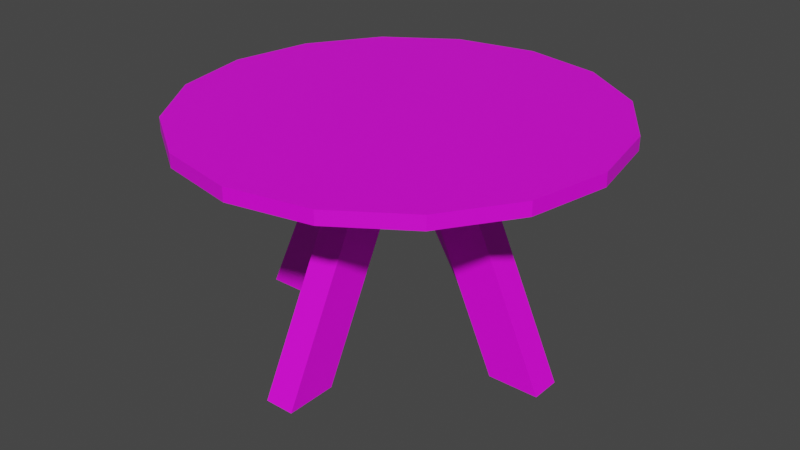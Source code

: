 # Source: items_table.blend  (saved by Blender 3.5.10; exported with 4.5.12 LTS)
import bpy
from mathutils import Matrix  # noqa: F401  (used for matrix-valued properties, if any)

bpy.ops.wm.read_factory_settings(use_empty=True)
scene = bpy.context.scene
scene.name = 'Scene'

# ---- collections
col_collection = bpy.data.collections.new('Collection'); scene.collection.children.link(col_collection)

# ---- images (referenced by path relative to the original .blend; pixels are not part of the script)
import os
ASSET_DIR = os.environ.get("B2B_ASSET_DIR", "")  # directory of the original .blend (textures are referenced by path, not embedded)
HERE = os.path.dirname(os.path.abspath(__file__))  # packed textures are extracted next to this script under _unpacked/

def load_image(name, relpath, width, height, colorspace="sRGB"):
    """Load a texture the original file referenced (path relative to the .blend, or extracted next to this script)."""
    p = next((c for c in (os.path.join(HERE, relpath), os.path.join(ASSET_DIR, relpath)) if relpath and os.path.exists(c)), "")
    if p:
        img = bpy.data.images.load(p, check_existing=True)
        img.name = name
    else:  # same state as the original file: an image datablock whose file is absent (Cycles renders it pink)
        img = bpy.data.images.new(name, width, height)
        img.source = "FILE"
        img.filepath = "//" + (relpath or name)
    img.colorspace_settings.name = colorspace
    return img
img_default_material_png = load_image('default_material.png', 'default_material.png', 1024, 1024, 'sRGB')

# ---- materials (node trees are filled in below, after node groups)
mat_material = bpy.data.materials.new('Material')
mat_material.alpha_threshold = 0.0
mat_material.use_transparent_shadow = False
mat_material.roughness = 0.5
mat_material.line_color = (0.0, 0.0, 0.0, 1.0)

# ---- material node trees
mat_material.use_nodes = True; mat_material.node_tree.nodes.clear()
_N = mat_material.node_tree.nodes; _L = mat_material.node_tree.links
n0 = _N.new('ShaderNodeOutputMaterial'); n0.name = 'Material Output'; n0.location = (300, 300)
n1 = _N.new('ShaderNodeBsdfPrincipled'); n1.name = 'Principled BSDF'; n1.location = (10, 300)
n1.distribution = 'GGX'
n1.subsurface_method = 'RANDOM_WALK_SKIN'
n1.inputs[3].default_value = 1.45
n1.inputs[27].default_value = (0.0, 0.0, 0.0, 1.0)
n1.inputs[28].default_value = 1.0
n2 = _N.new('ShaderNodeTexImage'); n2.name = 'Image Texture'; n2.location = (-338, 77)
n2.image = img_default_material_png
_L.new(n1.outputs[0], n0.inputs[0])
_L.new(n2.outputs[0], n1.inputs[0])
n0.is_active_output = True

# ---- world
world_world = bpy.data.worlds.new('World'); scene.world = world_world
world_world.use_nodes = True; world_world.node_tree.nodes.clear()
_N = world_world.node_tree.nodes; _L = world_world.node_tree.links
n0 = _N.new('ShaderNodeOutputWorld'); n0.name = 'World Output'; n0.location = (300, 300)
n1 = _N.new('ShaderNodeBackground'); n1.name = 'Background'; n1.location = (10, 300)
n1.inputs[0].default_value = (0.05088, 0.05088, 0.05088, 1.0)
_L.new(n1.outputs[0], n0.inputs[0])
n0.is_active_output = True
world_world.color = (0.05088, 0.05088, 0.05088)
world_world.use_sun_shadow = False
world_world.sun_shadow_jitter_overblur = 0.0

# ---- meshes
me_cube_003 = bpy.data.meshes.new('Cube.003')
me_cube_003.from_pydata([(0.5109, 0.5048, 0.7457), (-0.5083, 0.5048, 0.7457), (0.5109, -0.5143, 0.7457), (-0.5083, -0.5143, 0.7457), (0.001333, 0.7159, 0.7457), (0.722, -0.00476, 0.7457), (0.001333, -0.7254, 0.7457), (-0.7193, -0.00476, 0.7457), (0.001333, -0.00476, 0.7457), (-0.2745, 0.661, 0.7457), (0.6671, 0.271, 0.7457), (0.2771, -0.6706, 0.7457), (-0.6645, -0.2805, 0.7457), (0.2771, 0.661, 0.7457), (0.6671, -0.2805, 0.7457), (-0.2745, -0.6706, 0.7457), (-0.6645, 0.271, 0.7457), (0.001333, 0.3052, 0.7457), (0.001333, -0.3147, 0.7457), (-0.3086, -0.00476, 0.7457), (0.3113, -0.00476, 0.7457), (0.3113, -0.3147, 0.7457), (-0.3086, -0.3147, 0.7457), (-0.3086, 0.3052, 0.7457), (0.3113, 0.3052, 0.7457), (-0.2745, 0.661, 0.7915), (-0.5083, 0.5048, 0.7915), (0.6671, 0.271, 0.7915), (0.5109, 0.5048, 0.7915), (0.2771, -0.6706, 0.7915), (0.5109, -0.5143, 0.7915), (-0.6645, -0.2805, 0.7915), (-0.5083, -0.5143, 0.7915), (0.2771, 0.661, 0.7915), (0.001333, 0.7159, 0.7915), (0.6671, -0.2805, 0.7915), (0.722, -0.00476, 0.7915), (-0.2745, -0.6706, 0.7915), (0.001333, -0.7254, 0.7915), (-0.6645, 0.271, 0.7915), (-0.7193, -0.00476, 0.7915), (0.001333, 0.3052, 0.7915), (0.001333, -0.3147, 0.7915), (0.001333, -0.00476, 0.7915), (-0.3086, -0.00476, 0.7915), (0.3113, -0.00476, 0.7915), (0.3113, -0.3147, 0.7915), (-0.3086, -0.3147, 0.7915), (-0.3086, 0.3052, 0.7915), (0.3113, 0.3052, 0.7915), (-0.05425, 0.07067, 0.7457), (-0.05425, -0.00477, 0.7457), (-0.05425, 0.1708, 0.7457), (0.2234, 0.07067, 0.7457), (0.2234, -0.03139, 0.7457), (0.0478, -0.1803, 0.7457), (-0.05425, -0.1803, 0.7457), (-0.2298, -0.03139, 0.7457), (-0.2298, 0.07067, 0.7457), (0.0478, 0.5586, 1.706e-05), (-0.05425, 0.5586, 1.706e-05), (-0.05425, 0.3831, 1.706e-05), (0.0478, 0.3831, 1.706e-05), (-0.05425, -0.3926, 1.706e-05), (-0.05425, -0.5681, 1.706e-05), (0.0478, -0.5681, 1.706e-05), (0.0478, -0.3926, 1.706e-05), (0.3891, -0.03139, 1.706e-05), (0.5647, -0.03139, 1.706e-05), (0.5647, 0.07067, 1.706e-05), (0.3891, 0.07067, 1.706e-05), (-0.3865, 0.07067, 1.706e-05), (-0.5621, 0.07067, 1.706e-05), (-0.5621, -0.03139, 1.706e-05), (-0.3865, -0.03139, 1.706e-05), (-0.05425, -0.00477, 0.7457), (0.0478, -0.03139, 0.7457), (0.0478, 0.1708, 0.7457), (0.0478, -0.00477, 0.7457), (0.0478, -0.00477, 0.7457), (0.0478, 0.07067, 0.7457), (-0.05425, -0.03139, 0.7457)], [], [(24, 13, 0, 10), (23, 9, 4, 17), (22, 19, 8, 18), (21, 20, 5, 14), (18, 8, 20, 21), (6, 18, 21, 11), (11, 21, 14, 2), (12, 7, 19, 22), (3, 12, 22, 15), (15, 22, 18, 6), (16, 1, 9, 23), (7, 16, 23, 19), (19, 23, 17, 8), (17, 4, 13, 24), (8, 17, 24, 20), (20, 24, 10, 5), (49, 27, 28, 33), (48, 41, 34, 25), (47, 42, 43, 44), (46, 35, 36, 45), (42, 46, 45, 43), (38, 29, 46, 42), (29, 30, 35, 46), (31, 47, 44, 40), (32, 37, 47, 31), (37, 38, 42, 47), (39, 48, 25, 26), (40, 44, 48, 39), (44, 43, 41, 48), (41, 49, 33, 34), (43, 45, 49, 41), (45, 36, 27, 49), (12, 3, 32, 31), (3, 15, 37, 32), (13, 4, 34, 33), (1, 16, 39, 26), (4, 9, 25, 34), (14, 5, 36, 35), (5, 10, 27, 36), (15, 6, 38, 37), (6, 11, 29, 38), (16, 7, 40, 39), (9, 1, 26, 25), (7, 12, 31, 40), (10, 0, 28, 27), (0, 13, 33, 28), (11, 2, 30, 29), (2, 14, 35, 30), (59, 62, 61, 60), (63, 66, 65, 64), (67, 70, 69, 68), (71, 74, 73, 72), (64, 65, 55, 56), (71, 72, 58, 50), (72, 73, 57, 58), (73, 74, 81, 57), (69, 70, 80, 53), (74, 71, 50, 81), (65, 66, 79, 55), (70, 67, 76, 80), (61, 62, 78, 51), (66, 63, 75, 79), (62, 59, 77, 78), (59, 60, 52, 77), (50, 58, 57, 81), (76, 54, 53, 80), (75, 56, 55, 79), (77, 52, 51, 78), (63, 64, 56, 75), (68, 69, 53, 54), (67, 68, 54, 76), (60, 61, 51, 52)])
_uv = me_cube_003.uv_layers.new(name='UVMap')
_uv.uv.foreach_set('vector', [0.2835, 0.7362, 0.2835, 0.7362, 0.2835, 0.7362, 0.2835, 0.7362, 0.2835, 0.7362, 0.2835, 0.7362, 0.2835, 0.7362, 0.2835, 0.7362, 0.2835, 0.7362, 0.2835, 0.7362, 0.2835, 0.7362, 0.2835, 0.7362, 0.2835, 0.7362, 0.2835, 0.7362, 0.2835, 0.7362, 0.2835, 0.7362, 0.2835, 0.7362, 0.2835, 0.7362, 0.2835, 0.7362, 0.2835, 0.7362, 0.2835, 0.7362, 0.2835, 0.7362, 0.2835, 0.7362, 0.2835, 0.7362, 0.2835, 0.7362, 0.2835, 0.7362, 0.2835, 0.7362, 0.2835, 0.7362, 0.2835, 0.7362, 0.2835, 0.7362, 0.2835, 0.7362, 0.2835, 0.7362, 0.2835, 0.7362, 0.2835, 0.7362, 0.2835, 0.7362, 0.2835, 0.7362, 0.2835, 0.7362, 0.2835, 0.7362, 0.2835, 0.7362, 0.2835, 0.7362, 0.2835, 0.7362, 0.2835, 0.7362, 0.2835, 0.7362, 0.2835, 0.7362, 0.2835, 0.7362, 0.2835, 0.7362, 0.2835, 0.7362, 0.2835, 0.7362, 0.2835, 0.7362, 0.2835, 0.7362, 0.2835, 0.7362, 0.2835, 0.7362, 0.2835, 0.7362, 0.2835, 0.7362, 0.2835, 0.7362, 0.2835, 0.7362, 0.2835, 0.7362, 0.2835, 0.7362, 0.2835, 0.7362, 0.2835, 0.7362, 0.2835, 0.7362, 0.2835, 0.7362, 0.2835, 0.7362, 0.2835, 0.7362, 0.2835, 0.7362, 0.2835, 0.7362, 0.2835, 0.7362, 0.2835, 0.7362, 0.2835, 0.7362, 0.2835, 0.7362, 0.2835, 0.7362, 0.2835, 0.7362, 0.2835, 0.7362, 0.2835, 0.7362, 0.2835, 0.7362, 0.2835, 0.7362, 0.2835, 0.7362, 0.2835, 0.7362, 0.2835, 0.7362, 0.2835, 0.7362, 0.2835, 0.7362, 0.2835, 0.7362, 0.2835, 0.7362, 0.2835, 0.7362, 0.2835, 0.7362, 0.2835, 0.7362, 0.2835, 0.7362, 0.2835, 0.7362, 0.2835, 0.7362, 0.2835, 0.7362, 0.2835, 0.7362, 0.2835, 0.7362, 0.2835, 0.7362, 0.2835, 0.7362, 0.2835, 0.7362, 0.2835, 0.7362, 0.2835, 0.7362, 0.2835, 0.7362, 0.2835, 0.7362, 0.2835, 0.7362, 0.2835, 0.7362, 0.2835, 0.7362, 0.2835, 0.7362, 0.2835, 0.7362, 0.2835, 0.7362, 0.2835, 0.7362, 0.2835, 0.7362, 0.2835, 0.7362, 0.2835, 0.7362, 0.2835, 0.7362, 0.2835, 0.7362, 0.2835, 0.7362, 0.2835, 0.7362, 0.2835, 0.7362, 0.2835, 0.7362, 0.2835, 0.7362, 0.2835, 0.7362, 0.2835, 0.7362, 0.2835, 0.7362, 0.2835, 0.7362, 0.2835, 0.7362, 0.2835, 0.7362, 0.2835, 0.7362, 0.2835, 0.7362, 0.2835, 0.7362, 0.2835, 0.7362, 0.2835, 0.7362, 0.2835, 0.7362, 0.2835, 0.7362, 0.2835, 0.7362, 0.2835, 0.7362, 0.2835, 0.7362, 0.2835, 0.7362, 0.2835, 0.7362, 0.2835, 0.7362, 0.2835, 0.7362, 0.2835, 0.7362, 0.2835, 0.7362, 0.2835, 0.7362, 0.2835, 0.7362, 0.2835, 0.7362, 0.2835, 0.7362, 0.2835, 0.7362, 0.2835, 0.7362, 0.2835, 0.7362, 0.2835, 0.7362, 0.2835, 0.7362, 0.2835, 0.7362, 0.2835, 0.7362, 0.2835, 0.7362, 0.2835, 0.7362, 0.2835, 0.7362, 0.2835, 0.7362, 0.2835, 0.7362, 0.2835, 0.7362, 0.2835, 0.7362, 0.2835, 0.7362, 0.2835, 0.7362, 0.2835, 0.7362, 0.2835, 0.7362, 0.2835, 0.7362, 0.2835, 0.7362, 0.2835, 0.7362, 0.2835, 0.7362, 0.2835, 0.7362, 0.2835, 0.7362, 0.2835, 0.7362, 0.2835, 0.7362, 0.2835, 0.7362, 0.2835, 0.7362, 0.2835, 0.7362, 0.2835, 0.7362, 0.2835, 0.7362, 0.2835, 0.7362, 0.2835, 0.7362, 0.2835, 0.7362, 0.2835, 0.7362, 0.2835, 0.7362, 0.2835, 0.7362, 0.2835, 0.7362, 0.2835, 0.7362, 0.2835, 0.7362, 0.2835, 0.7362, 0.2835, 0.7362, 0.2835, 0.7362, 0.2835, 0.7362, 0.2835, 0.7362, 0.2835, 0.7362, 0.2835, 0.7362, 0.2835, 0.7362, 0.2835, 0.7362, 0.2835, 0.7362, 0.404, 0.7412, 0.404, 0.7412, 0.404, 0.7412, 0.404, 0.7412, 0.404, 0.7412, 0.404, 0.7412, 0.404, 0.7412, 0.404, 0.7412, 0.404, 0.7412, 0.404, 0.7412, 0.404, 0.7412, 0.404, 0.7412, 0.404, 0.7412, 0.404, 0.7412, 0.404, 0.7412, 0.404, 0.7412, 0.404, 0.7412, 0.404, 0.7412, 0.404, 0.7412, 0.404, 0.7412, 0.404, 0.7412, 0.404, 0.7412, 0.404, 0.7412, 0.404, 0.7412, 0.404, 0.7412, 0.404, 0.7412, 0.404, 0.7412, 0.404, 0.7412, 0.404, 0.7412, 0.404, 0.7412, 0.404, 0.7412, 0.404, 0.7412, 0.404, 0.7412, 0.404, 0.7412, 0.404, 0.7412, 0.404, 0.7412, 0.404, 0.7412, 0.404, 0.7412, 0.404, 0.7412, 0.404, 0.7412, 0.404, 0.7412, 0.404, 0.7412, 0.404, 0.7412, 0.404, 0.7412, 0.404, 0.7412, 0.404, 0.7412, 0.404, 0.7412, 0.404, 0.7412, 0.404, 0.7412, 0.404, 0.7412, 0.404, 0.7412, 0.404, 0.7412, 0.404, 0.7412, 0.404, 0.7412, 0.404, 0.7412, 0.404, 0.7412, 0.404, 0.7412, 0.404, 0.7412, 0.404, 0.7412, 0.404, 0.7412, 0.404, 0.7412, 0.404, 0.7412, 0.404, 0.7412, 0.404, 0.7412, 0.404, 0.7412, 0.404, 0.7412, 0.404, 0.7412, 0.404, 0.7412, 0.404, 0.7412, 0.404, 0.7412, 0.404, 0.7412, 0.404, 0.7412, 0.404, 0.7412, 0.404, 0.7412, 0.404, 0.7412, 0.404, 0.7412, 0.404, 0.7412, 0.404, 0.7412, 0.404, 0.7412, 0.404, 0.7412, 0.404, 0.7412, 0.404, 0.7412, 0.404, 0.7412, 0.404, 0.7412, 0.404, 0.7412, 0.404, 0.7412, 0.404, 0.7412, 0.404, 0.7412, 0.404, 0.7412, 0.404, 0.7412, 0.404, 0.7412, 0.404, 0.7412, 0.404, 0.7412, 0.404, 0.7412, 0.404, 0.7412, 0.404, 0.7412])
me_cube_003.materials.append(mat_material)
me_cube_003.use_mirror_vertex_groups = False
me_cube_003.update()

# ---- objects
ob_table = bpy.data.objects.new('Table', me_cube_003)

# ---- transforms, parenting, visibility, modifiers, constraints
ob_table.location = (0.0, 0.0, 0.0)
ob_table.lock_rotations_4d = False
ob_table.empty_display_type = 'ARROWS'
ob_table.lineart.crease_threshold = 0.0

# ---- collection membership
col_collection.objects.link(ob_table)

# ---- scene / render settings (as saved in the file)
scene.frame_start = 1; scene.frame_end = 250; scene.frame_set(43)
scene.render.engine = 'BLENDER_EEVEE_NEXT'
scene.cycles.sampling_pattern = 'TABULATED_SOBOL'
scene.view_settings.view_transform = 'Filmic'
bpy.context.view_layer.update()

# ---- added for rendering (the .blend has no active camera and no usable light): camera, sun
cam_auto = bpy.data.cameras.new('AutoCamera')
cam_auto.lens = 50.0
cam_auto.sensor_width = 36.0
cam_auto.clip_end = 1000.0
ob_auto_camera = bpy.data.objects.new('AutoCamera', cam_auto)
scene.collection.objects.link(ob_auto_camera)
ob_auto_camera.location = (2.02443, -2.43247, 2.01421)
ob_auto_camera.rotation_euler = (1.09748, -7.21219e-08, 0.694738)
scene.camera = ob_auto_camera
light_auto_sun = bpy.data.lights.new('AutoSun', 'SUN')
light_auto_sun.energy = 3.0
light_auto_sun.angle = 0.0523599
ob_auto_sun = bpy.data.objects.new('AutoSun', light_auto_sun)
scene.collection.objects.link(ob_auto_sun)
ob_auto_sun.rotation_euler = (0.872665, 0.174533, 0.523599)
bpy.context.view_layer.update()
